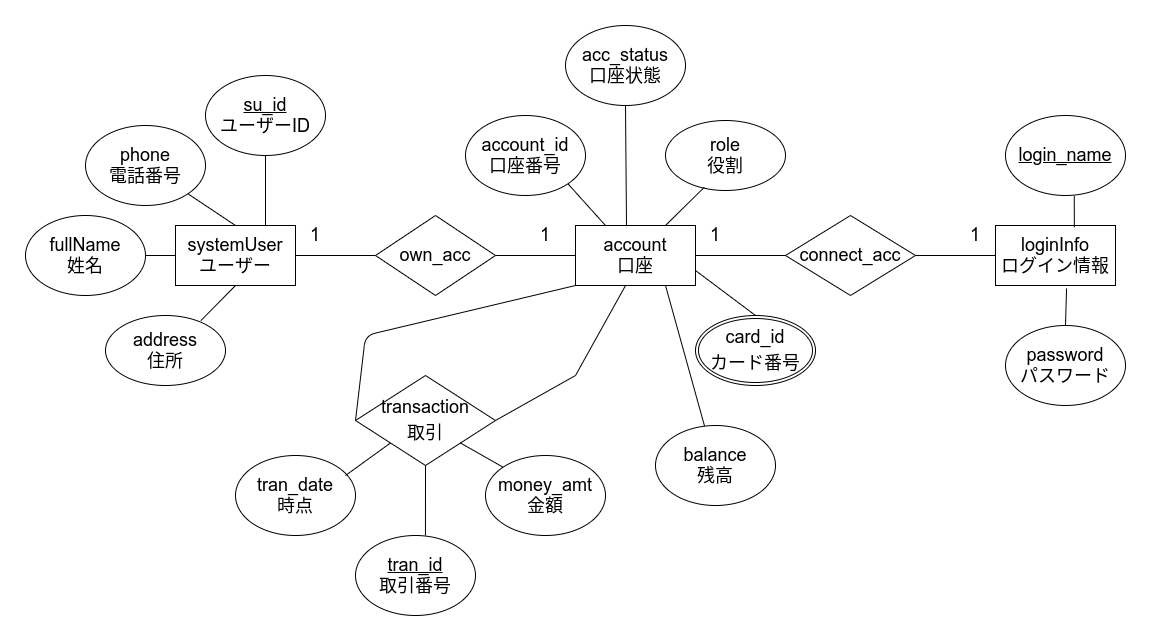

The diagram above was exported from draw.io. Its source (the exported page's mxGraphModel, read from the mxfile embedded in the PNG):
<mxGraphModel dx="945" dy="533" grid="1" gridSize="10" guides="1" tooltips="1" connect="1" arrows="1" fold="1" page="1" pageScale="1" pageWidth="850" pageHeight="1100" math="0" shadow="0" extFonts="Permanent Marker^https://fonts.googleapis.com/css?family=Permanent+Marker">
  <root>
    <mxCell id="0" />
    <mxCell id="1" parent="0" />
    <mxCell id="fdQO8lY3ceabD6DM43sB-1" value="&lt;font style=&quot;font-size: 18px&quot;&gt;systemUser&lt;br&gt;ユーザー&lt;br&gt;&lt;/font&gt;" style="rounded=0;whiteSpace=wrap;html=1;" parent="1" vertex="1">
      <mxGeometry x="360" y="250" width="120" height="60" as="geometry" />
    </mxCell>
    <mxCell id="fdQO8lY3ceabD6DM43sB-2" value="&lt;font style=&quot;font-size: 18px&quot;&gt;&lt;u&gt;su_id&lt;br&gt;&lt;/u&gt;ユーザーID&lt;br&gt;&lt;/font&gt;" style="ellipse;whiteSpace=wrap;html=1;" parent="1" vertex="1">
      <mxGeometry x="390" y="100" width="120" height="80" as="geometry" />
    </mxCell>
    <mxCell id="fdQO8lY3ceabD6DM43sB-3" value="&lt;font style=&quot;font-size: 18px&quot;&gt;fullName&lt;br&gt;姓名&lt;br&gt;&lt;/font&gt;" style="ellipse;whiteSpace=wrap;html=1;" parent="1" vertex="1">
      <mxGeometry x="210" y="240" width="120" height="80" as="geometry" />
    </mxCell>
    <mxCell id="fdQO8lY3ceabD6DM43sB-4" value="&lt;font style=&quot;font-size: 18px&quot;&gt;balance&lt;br&gt;残高&lt;br&gt;&lt;/font&gt;" style="ellipse;whiteSpace=wrap;html=1;" parent="1" vertex="1">
      <mxGeometry x="840" y="450" width="120" height="80" as="geometry" />
    </mxCell>
    <mxCell id="fdQO8lY3ceabD6DM43sB-5" value="&lt;font style=&quot;font-size: 18px&quot;&gt;role&lt;br&gt;役割&lt;br&gt;&lt;/font&gt;" style="ellipse;whiteSpace=wrap;html=1;" parent="1" vertex="1">
      <mxGeometry x="850" y="145" width="120" height="70" as="geometry" />
    </mxCell>
    <mxCell id="fdQO8lY3ceabD6DM43sB-6" value="&lt;font style=&quot;font-size: 18px&quot;&gt;loginInfo&lt;br&gt;ログイン情報&lt;br&gt;&lt;/font&gt;" style="rounded=0;whiteSpace=wrap;html=1;" parent="1" vertex="1">
      <mxGeometry x="1180" y="250" width="120" height="60" as="geometry" />
    </mxCell>
    <mxCell id="fdQO8lY3ceabD6DM43sB-7" value="&lt;font style=&quot;font-size: 18px&quot;&gt;&lt;u&gt;login_name&lt;/u&gt;&lt;br&gt;&lt;/font&gt;" style="ellipse;whiteSpace=wrap;html=1;align=center;" parent="1" vertex="1">
      <mxGeometry x="1190" y="140" width="120" height="80" as="geometry" />
    </mxCell>
    <mxCell id="fdQO8lY3ceabD6DM43sB-11" value="&lt;font style=&quot;font-size: 18px&quot;&gt;&lt;u&gt;tran_id&lt;br&gt;&lt;/u&gt;取引番号&lt;br&gt;&lt;/font&gt;" style="ellipse;whiteSpace=wrap;html=1;" parent="1" vertex="1">
      <mxGeometry x="540" y="560" width="120" height="80" as="geometry" />
    </mxCell>
    <mxCell id="fdQO8lY3ceabD6DM43sB-12" value="&lt;font style=&quot;font-size: 18px&quot;&gt;tran_date&lt;br&gt;時点&lt;br&gt;&lt;/font&gt;" style="ellipse;whiteSpace=wrap;html=1;" parent="1" vertex="1">
      <mxGeometry x="420" y="480" width="120" height="80" as="geometry" />
    </mxCell>
    <mxCell id="fdQO8lY3ceabD6DM43sB-13" value="&lt;font style=&quot;font-size: 18px&quot;&gt;money_amt&lt;br&gt;金額&lt;br&gt;&lt;/font&gt;" style="ellipse;whiteSpace=wrap;html=1;" parent="1" vertex="1">
      <mxGeometry x="670" y="480" width="120" height="80" as="geometry" />
    </mxCell>
    <mxCell id="fdQO8lY3ceabD6DM43sB-14" value="&lt;font style=&quot;font-size: 18px&quot;&gt;password&lt;br&gt;パスワード&lt;br&gt;&lt;/font&gt;" style="ellipse;whiteSpace=wrap;html=1;" parent="1" vertex="1">
      <mxGeometry x="1190" y="350" width="120" height="80" as="geometry" />
    </mxCell>
    <mxCell id="B8brHcyG6TJnibEJrRQN-2" value="" style="endArrow=none;html=1;entryX=0;entryY=0.5;entryDx=0;entryDy=0;" parent="1" source="fdQO8lY3ceabD6DM43sB-3" target="fdQO8lY3ceabD6DM43sB-1" edge="1">
      <mxGeometry width="50" height="50" relative="1" as="geometry">
        <mxPoint x="620" y="400" as="sourcePoint" />
        <mxPoint x="670" y="350" as="targetPoint" />
      </mxGeometry>
    </mxCell>
    <mxCell id="B8brHcyG6TJnibEJrRQN-4" value="" style="endArrow=none;html=1;exitX=0.75;exitY=0;exitDx=0;exitDy=0;" parent="1" source="fdQO8lY3ceabD6DM43sB-1" target="fdQO8lY3ceabD6DM43sB-2" edge="1">
      <mxGeometry width="50" height="50" relative="1" as="geometry">
        <mxPoint x="620" y="400" as="sourcePoint" />
        <mxPoint x="670" y="350" as="targetPoint" />
      </mxGeometry>
    </mxCell>
    <mxCell id="B8brHcyG6TJnibEJrRQN-7" value="" style="endArrow=none;html=1;entryX=0.573;entryY=1.009;entryDx=0;entryDy=0;entryPerimeter=0;exitX=0.657;exitY=0.03;exitDx=0;exitDy=0;exitPerimeter=0;" parent="1" source="fdQO8lY3ceabD6DM43sB-6" target="fdQO8lY3ceabD6DM43sB-7" edge="1">
      <mxGeometry width="50" height="50" relative="1" as="geometry">
        <mxPoint x="620" y="420" as="sourcePoint" />
        <mxPoint x="670" y="370" as="targetPoint" />
      </mxGeometry>
    </mxCell>
    <mxCell id="T_ENE8cgOCGIvNvBk6km-1" value="&lt;font style=&quot;font-size: 18px&quot;&gt;phone&lt;br&gt;電話番号&lt;br&gt;&lt;/font&gt;" style="ellipse;whiteSpace=wrap;html=1;" vertex="1" parent="1">
      <mxGeometry x="270" y="150" width="120" height="80" as="geometry" />
    </mxCell>
    <mxCell id="T_ENE8cgOCGIvNvBk6km-2" value="" style="endArrow=none;html=1;entryX=0.5;entryY=0;entryDx=0;entryDy=0;" edge="1" parent="1" source="T_ENE8cgOCGIvNvBk6km-1" target="fdQO8lY3ceabD6DM43sB-1">
      <mxGeometry width="50" height="50" relative="1" as="geometry">
        <mxPoint x="460" y="340" as="sourcePoint" />
        <mxPoint x="510" y="290" as="targetPoint" />
      </mxGeometry>
    </mxCell>
    <mxCell id="T_ENE8cgOCGIvNvBk6km-3" value="&lt;font style=&quot;font-size: 18px&quot;&gt;address&lt;br&gt;住所&lt;/font&gt;" style="ellipse;whiteSpace=wrap;html=1;" vertex="1" parent="1">
      <mxGeometry x="290" y="340" width="120" height="70" as="geometry" />
    </mxCell>
    <mxCell id="T_ENE8cgOCGIvNvBk6km-4" value="" style="endArrow=none;html=1;exitX=0.795;exitY=0.073;exitDx=0;exitDy=0;exitPerimeter=0;entryX=0.5;entryY=1;entryDx=0;entryDy=0;" edge="1" parent="1" source="T_ENE8cgOCGIvNvBk6km-3" target="fdQO8lY3ceabD6DM43sB-1">
      <mxGeometry width="50" height="50" relative="1" as="geometry">
        <mxPoint x="460" y="330" as="sourcePoint" />
        <mxPoint x="510" y="280" as="targetPoint" />
      </mxGeometry>
    </mxCell>
    <mxCell id="T_ENE8cgOCGIvNvBk6km-5" value="&lt;font style=&quot;font-size: 18px&quot;&gt;account&lt;br&gt;口座&lt;/font&gt;" style="rounded=0;whiteSpace=wrap;html=1;" vertex="1" parent="1">
      <mxGeometry x="760" y="250" width="120" height="60" as="geometry" />
    </mxCell>
    <mxCell id="T_ENE8cgOCGIvNvBk6km-6" value="&lt;font style=&quot;font-size: 18px&quot;&gt;account_id&lt;br&gt;口座番号&lt;/font&gt;" style="ellipse;whiteSpace=wrap;html=1;" vertex="1" parent="1">
      <mxGeometry x="650" y="140" width="120" height="80" as="geometry" />
    </mxCell>
    <mxCell id="T_ENE8cgOCGIvNvBk6km-7" value="" style="endArrow=none;html=1;exitX=0.25;exitY=0;exitDx=0;exitDy=0;entryX=1;entryY=1;entryDx=0;entryDy=0;" edge="1" parent="1" source="T_ENE8cgOCGIvNvBk6km-5" target="T_ENE8cgOCGIvNvBk6km-6">
      <mxGeometry width="50" height="50" relative="1" as="geometry">
        <mxPoint x="730" y="240" as="sourcePoint" />
        <mxPoint x="742" y="210" as="targetPoint" />
      </mxGeometry>
    </mxCell>
    <mxCell id="T_ENE8cgOCGIvNvBk6km-8" value="" style="endArrow=none;html=1;entryX=0.75;entryY=1;entryDx=0;entryDy=0;" edge="1" parent="1" source="fdQO8lY3ceabD6DM43sB-4" target="T_ENE8cgOCGIvNvBk6km-5">
      <mxGeometry width="50" height="50" relative="1" as="geometry">
        <mxPoint x="730" y="240" as="sourcePoint" />
        <mxPoint x="780" y="190" as="targetPoint" />
      </mxGeometry>
    </mxCell>
    <mxCell id="T_ENE8cgOCGIvNvBk6km-10" value="&lt;font style=&quot;font-size: 18px&quot;&gt;acc_status&lt;br&gt;口座状態&lt;/font&gt;" style="ellipse;whiteSpace=wrap;html=1;" vertex="1" parent="1">
      <mxGeometry x="750" y="50" width="120" height="80" as="geometry" />
    </mxCell>
    <mxCell id="T_ENE8cgOCGIvNvBk6km-11" value="" style="endArrow=none;html=1;entryX=0.5;entryY=1;entryDx=0;entryDy=0;exitX=0.425;exitY=-0.007;exitDx=0;exitDy=0;exitPerimeter=0;" edge="1" parent="1" source="T_ENE8cgOCGIvNvBk6km-5" target="T_ENE8cgOCGIvNvBk6km-10">
      <mxGeometry width="50" height="50" relative="1" as="geometry">
        <mxPoint x="730" y="350" as="sourcePoint" />
        <mxPoint x="780" y="300" as="targetPoint" />
      </mxGeometry>
    </mxCell>
    <mxCell id="T_ENE8cgOCGIvNvBk6km-13" value="&lt;font style=&quot;font-size: 18px&quot;&gt;own_acc&lt;/font&gt;" style="rhombus;whiteSpace=wrap;html=1;" vertex="1" parent="1">
      <mxGeometry x="560" y="240" width="120" height="80" as="geometry" />
    </mxCell>
    <mxCell id="T_ENE8cgOCGIvNvBk6km-14" value="" style="endArrow=none;html=1;entryX=0;entryY=0.5;entryDx=0;entryDy=0;exitX=1;exitY=0.5;exitDx=0;exitDy=0;" edge="1" parent="1" source="fdQO8lY3ceabD6DM43sB-1" target="T_ENE8cgOCGIvNvBk6km-13">
      <mxGeometry width="50" height="50" relative="1" as="geometry">
        <mxPoint x="590" y="340" as="sourcePoint" />
        <mxPoint x="640" y="290" as="targetPoint" />
      </mxGeometry>
    </mxCell>
    <mxCell id="T_ENE8cgOCGIvNvBk6km-15" value="" style="endArrow=none;html=1;entryX=1;entryY=0.5;entryDx=0;entryDy=0;exitX=0;exitY=0.5;exitDx=0;exitDy=0;" edge="1" parent="1" source="T_ENE8cgOCGIvNvBk6km-5" target="T_ENE8cgOCGIvNvBk6km-13">
      <mxGeometry width="50" height="50" relative="1" as="geometry">
        <mxPoint x="590" y="340" as="sourcePoint" />
        <mxPoint x="640" y="290" as="targetPoint" />
      </mxGeometry>
    </mxCell>
    <mxCell id="T_ENE8cgOCGIvNvBk6km-16" value="&lt;font style=&quot;font-size: 18px&quot;&gt;1&lt;/font&gt;" style="text;html=1;strokeColor=none;fillColor=none;align=center;verticalAlign=middle;whiteSpace=wrap;rounded=0;" vertex="1" parent="1">
      <mxGeometry x="480" y="250" width="40" height="20" as="geometry" />
    </mxCell>
    <mxCell id="T_ENE8cgOCGIvNvBk6km-17" value="&lt;font style=&quot;font-size: 18px&quot;&gt;1&lt;/font&gt;" style="text;html=1;strokeColor=none;fillColor=none;align=center;verticalAlign=middle;whiteSpace=wrap;rounded=0;" vertex="1" parent="1">
      <mxGeometry x="710" y="250" width="40" height="20" as="geometry" />
    </mxCell>
    <mxCell id="T_ENE8cgOCGIvNvBk6km-18" value="" style="endArrow=none;html=1;entryX=0.5;entryY=0;entryDx=0;entryDy=0;exitX=0.592;exitY=1.048;exitDx=0;exitDy=0;exitPerimeter=0;" edge="1" parent="1" source="fdQO8lY3ceabD6DM43sB-6" target="fdQO8lY3ceabD6DM43sB-14">
      <mxGeometry width="50" height="50" relative="1" as="geometry">
        <mxPoint x="810" y="340" as="sourcePoint" />
        <mxPoint x="860" y="290" as="targetPoint" />
      </mxGeometry>
    </mxCell>
    <mxCell id="T_ENE8cgOCGIvNvBk6km-19" value="&lt;font style=&quot;font-size: 18px&quot;&gt;connect_acc&lt;/font&gt;" style="rhombus;whiteSpace=wrap;html=1;" vertex="1" parent="1">
      <mxGeometry x="970" y="240" width="130" height="80" as="geometry" />
    </mxCell>
    <mxCell id="T_ENE8cgOCGIvNvBk6km-23" value="" style="endArrow=none;html=1;entryX=0;entryY=0.5;entryDx=0;entryDy=0;exitX=1;exitY=0.5;exitDx=0;exitDy=0;" edge="1" parent="1" source="T_ENE8cgOCGIvNvBk6km-5" target="T_ENE8cgOCGIvNvBk6km-19">
      <mxGeometry width="50" height="50" relative="1" as="geometry">
        <mxPoint x="810" y="450" as="sourcePoint" />
        <mxPoint x="860" y="400" as="targetPoint" />
      </mxGeometry>
    </mxCell>
    <mxCell id="T_ENE8cgOCGIvNvBk6km-24" value="" style="endArrow=none;html=1;entryX=1;entryY=0.5;entryDx=0;entryDy=0;exitX=0;exitY=0.5;exitDx=0;exitDy=0;" edge="1" parent="1" source="fdQO8lY3ceabD6DM43sB-6" target="T_ENE8cgOCGIvNvBk6km-19">
      <mxGeometry width="50" height="50" relative="1" as="geometry">
        <mxPoint x="810" y="450" as="sourcePoint" />
        <mxPoint x="860" y="400" as="targetPoint" />
      </mxGeometry>
    </mxCell>
    <mxCell id="T_ENE8cgOCGIvNvBk6km-25" value="&lt;font style=&quot;font-size: 18px&quot;&gt;1&lt;/font&gt;" style="text;html=1;strokeColor=none;fillColor=none;align=center;verticalAlign=middle;whiteSpace=wrap;rounded=0;" vertex="1" parent="1">
      <mxGeometry x="880" y="250" width="40" height="20" as="geometry" />
    </mxCell>
    <mxCell id="T_ENE8cgOCGIvNvBk6km-26" value="&lt;font style=&quot;font-size: 18px&quot;&gt;1&lt;/font&gt;" style="text;html=1;strokeColor=none;fillColor=none;align=center;verticalAlign=middle;whiteSpace=wrap;rounded=0;" vertex="1" parent="1">
      <mxGeometry x="1140" y="250" width="40" height="20" as="geometry" />
    </mxCell>
    <mxCell id="T_ENE8cgOCGIvNvBk6km-27" value="&lt;span style=&quot;font-size: 18px&quot;&gt;transaction&lt;/span&gt;&lt;br style=&quot;font-size: 18px&quot;&gt;&lt;span style=&quot;font-size: 18px&quot;&gt;取引&lt;/span&gt;" style="rhombus;whiteSpace=wrap;html=1;" vertex="1" parent="1">
      <mxGeometry x="540" y="400" width="140" height="90" as="geometry" />
    </mxCell>
    <mxCell id="T_ENE8cgOCGIvNvBk6km-28" value="" style="endArrow=none;html=1;entryX=0;entryY=1;entryDx=0;entryDy=0;exitX=0;exitY=0.5;exitDx=0;exitDy=0;" edge="1" parent="1" source="T_ENE8cgOCGIvNvBk6km-27" target="T_ENE8cgOCGIvNvBk6km-5">
      <mxGeometry width="50" height="50" relative="1" as="geometry">
        <mxPoint x="560" y="370" as="sourcePoint" />
        <mxPoint x="730" y="390" as="targetPoint" />
        <Array as="points">
          <mxPoint x="550" y="360" />
        </Array>
      </mxGeometry>
    </mxCell>
    <mxCell id="T_ENE8cgOCGIvNvBk6km-30" value="&lt;span style=&quot;font-size: 18px&quot;&gt;card_id&lt;/span&gt;&lt;br style=&quot;font-size: 18px&quot;&gt;&lt;span style=&quot;font-size: 18px&quot;&gt;カード番号&lt;/span&gt;" style="ellipse;shape=doubleEllipse;margin=3;whiteSpace=wrap;html=1;align=center;" vertex="1" parent="1">
      <mxGeometry x="880" y="340" width="120" height="70" as="geometry" />
    </mxCell>
    <mxCell id="T_ENE8cgOCGIvNvBk6km-31" value="" style="endArrow=none;html=1;exitX=0.5;exitY=0;exitDx=0;exitDy=0;entryX=1;entryY=0.75;entryDx=0;entryDy=0;" edge="1" parent="1" source="T_ENE8cgOCGIvNvBk6km-30" target="T_ENE8cgOCGIvNvBk6km-5">
      <mxGeometry width="50" height="50" relative="1" as="geometry">
        <mxPoint x="870" y="420" as="sourcePoint" />
        <mxPoint x="850" y="370" as="targetPoint" />
      </mxGeometry>
    </mxCell>
    <mxCell id="T_ENE8cgOCGIvNvBk6km-35" value="" style="endArrow=none;html=1;rounded=0;entryX=0.323;entryY=0.954;entryDx=0;entryDy=0;entryPerimeter=0;exitX=0.75;exitY=0;exitDx=0;exitDy=0;" edge="1" parent="1" source="T_ENE8cgOCGIvNvBk6km-5" target="fdQO8lY3ceabD6DM43sB-5">
      <mxGeometry relative="1" as="geometry">
        <mxPoint x="620" y="290" as="sourcePoint" />
        <mxPoint x="780" y="290" as="targetPoint" />
      </mxGeometry>
    </mxCell>
    <mxCell id="T_ENE8cgOCGIvNvBk6km-36" value="" style="endArrow=none;html=1;rounded=0;exitX=1;exitY=0.5;exitDx=0;exitDy=0;entryX=0.417;entryY=1;entryDx=0;entryDy=0;entryPerimeter=0;" edge="1" parent="1" source="T_ENE8cgOCGIvNvBk6km-27" target="T_ENE8cgOCGIvNvBk6km-5">
      <mxGeometry relative="1" as="geometry">
        <mxPoint x="620" y="350" as="sourcePoint" />
        <mxPoint x="780" y="350" as="targetPoint" />
        <Array as="points">
          <mxPoint x="760" y="400" />
        </Array>
      </mxGeometry>
    </mxCell>
    <mxCell id="T_ENE8cgOCGIvNvBk6km-37" value="" style="endArrow=none;html=1;rounded=0;exitX=0.583;exitY=0;exitDx=0;exitDy=0;entryX=0.5;entryY=1;entryDx=0;entryDy=0;exitPerimeter=0;" edge="1" parent="1" source="fdQO8lY3ceabD6DM43sB-11" target="T_ENE8cgOCGIvNvBk6km-27">
      <mxGeometry relative="1" as="geometry">
        <mxPoint x="620" y="410" as="sourcePoint" />
        <mxPoint x="780" y="410" as="targetPoint" />
      </mxGeometry>
    </mxCell>
    <mxCell id="T_ENE8cgOCGIvNvBk6km-38" value="" style="endArrow=none;html=1;rounded=0;entryX=0;entryY=1;entryDx=0;entryDy=0;" edge="1" parent="1" target="T_ENE8cgOCGIvNvBk6km-27">
      <mxGeometry relative="1" as="geometry">
        <mxPoint x="530" y="500" as="sourcePoint" />
        <mxPoint x="780" y="410" as="targetPoint" />
      </mxGeometry>
    </mxCell>
    <mxCell id="T_ENE8cgOCGIvNvBk6km-39" value="" style="endArrow=none;html=1;rounded=0;entryX=0;entryY=0;entryDx=0;entryDy=0;exitX=1;exitY=1;exitDx=0;exitDy=0;" edge="1" parent="1" source="T_ENE8cgOCGIvNvBk6km-27" target="fdQO8lY3ceabD6DM43sB-13">
      <mxGeometry relative="1" as="geometry">
        <mxPoint x="620" y="410" as="sourcePoint" />
        <mxPoint x="780" y="410" as="targetPoint" />
      </mxGeometry>
    </mxCell>
  </root>
</mxGraphModel>